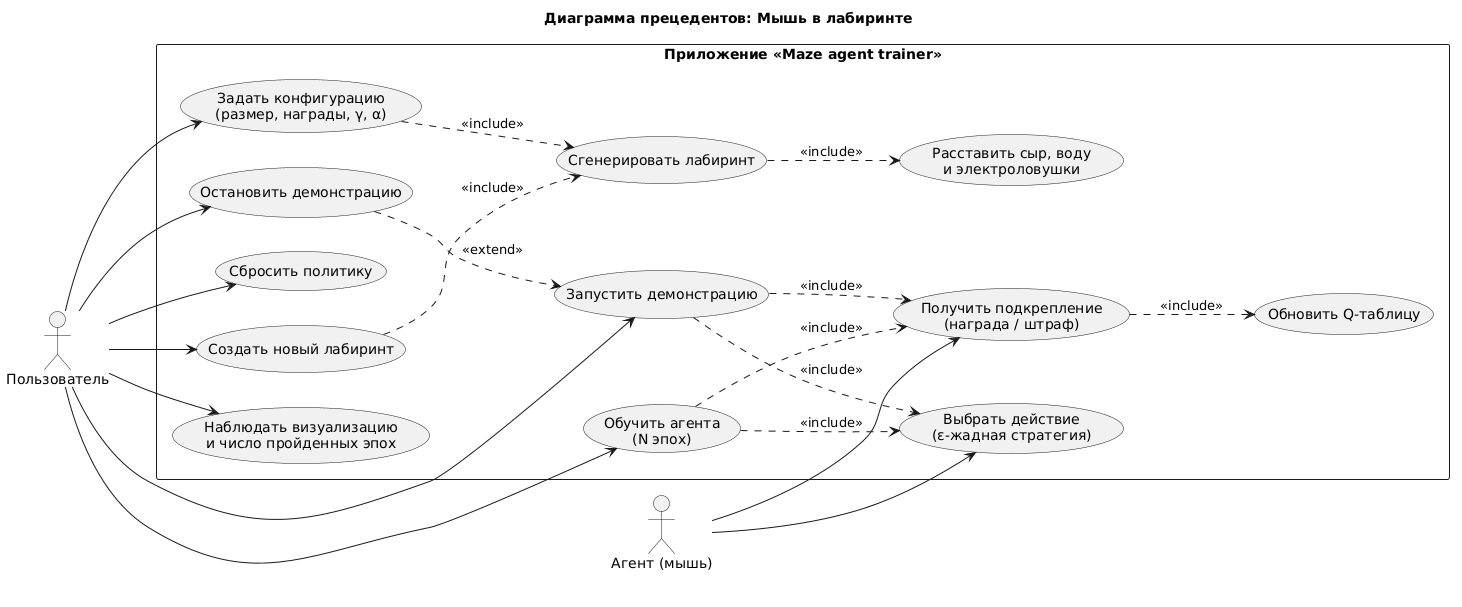

The diagram above was rendered by PlantUML. Its source (embedded in the PNG):
@startuml
title Диаграмма прецедентов: Мышь в лабиринте
left to right direction
skinparam packageStyle rectangle

actor "Пользователь" as User
actor "Агент (мышь)" as Mouse

rectangle "Приложение «Maze agent trainer»" {
  usecase "Задать конфигурацию\n(размер, награды, γ, α)" as UC1
  usecase "Сгенерировать лабиринт" as UC2
  usecase "Расставить сыр, воду\nи электроловушки" as UC3
  usecase "Обучить агента\n(N эпох)" as UC4
  usecase "Выбрать действие\n(ε-жадная стратегия)" as UC5
  usecase "Получить подкрепление\n(награда / штраф)" as UC6
  usecase "Обновить Q-таблицу" as UC7
  usecase "Запустить демонстрацию" as UC8
  usecase "Остановить демонстрацию" as UC9
  usecase "Сбросить политику" as UC10
  usecase "Создать новый лабиринт" as UC11
  usecase "Наблюдать визуализацию\nи число пройденных эпох" as UC12
}

User --> UC1
User --> UC4
User --> UC8
User --> UC9
User --> UC10
User --> UC11
User --> UC12

UC1 ..> UC2 : <<include>>
UC11 ..> UC2 : <<include>>
UC2 ..> UC3 : <<include>>
UC4 ..> UC5 : <<include>>
UC4 ..> UC6 : <<include>>
UC8 ..> UC5 : <<include>>
UC8 ..> UC6 : <<include>>
UC6 ..> UC7 : <<include>>
UC9 ..> UC8 : <<extend>>

Mouse --> UC5
Mouse --> UC6
@enduml